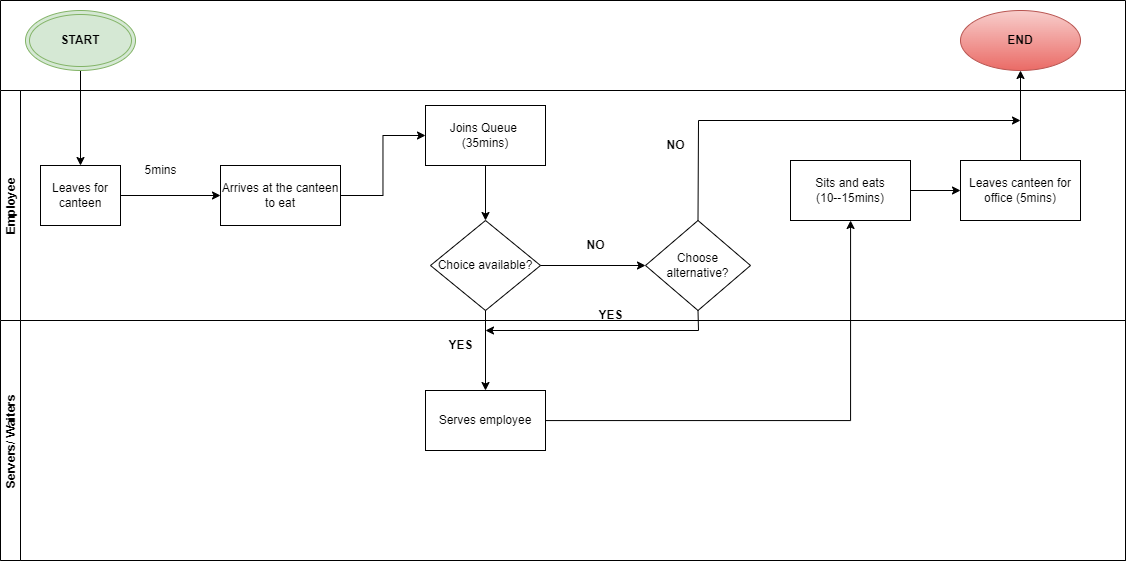

The diagram above was exported from draw.io. Its source (the exported page's mxGraphModel, read from the mxfile embedded in the PNG):
<mxGraphModel dx="1477" dy="737" grid="1" gridSize="10" guides="1" tooltips="1" connect="1" arrows="1" fold="1" page="1" pageScale="1" pageWidth="850" pageHeight="1100" background="#ffffff" math="0" shadow="0">
  <root>
    <mxCell id="0" />
    <mxCell id="1" parent="0" />
    <mxCell id="M8XPgZZbjPOqSwqReTz3-35" value="" style="swimlane;childLayout=stackLayout;resizeParent=1;resizeParentMax=0;horizontal=1;startSize=90;horizontalStack=0;" parent="1" vertex="1">
      <mxGeometry x="120" y="270" width="1125" height="560" as="geometry" />
    </mxCell>
    <mxCell id="M8XPgZZbjPOqSwqReTz3-36" value="Employee" style="swimlane;startSize=20;horizontal=0;" parent="M8XPgZZbjPOqSwqReTz3-35" vertex="1">
      <mxGeometry y="90" width="1125" height="230" as="geometry" />
    </mxCell>
    <mxCell id="M8XPgZZbjPOqSwqReTz3-46" value="Arrives at the canteen to eat" style="whiteSpace=wrap;html=1;" parent="M8XPgZZbjPOqSwqReTz3-36" vertex="1">
      <mxGeometry x="220" y="75" width="120" height="60" as="geometry" />
    </mxCell>
    <mxCell id="M8XPgZZbjPOqSwqReTz3-48" value="5mins" style="text;html=1;align=center;verticalAlign=middle;resizable=0;points=[];autosize=1;strokeColor=none;fillColor=none;" parent="M8XPgZZbjPOqSwqReTz3-36" vertex="1">
      <mxGeometry x="130" y="65" width="60" height="30" as="geometry" />
    </mxCell>
    <mxCell id="M8XPgZZbjPOqSwqReTz3-59" value="Sits and eats&lt;br&gt;(10--15mins)" style="whiteSpace=wrap;html=1;" parent="M8XPgZZbjPOqSwqReTz3-36" vertex="1">
      <mxGeometry x="790" y="70" width="120" height="60" as="geometry" />
    </mxCell>
    <mxCell id="M8XPgZZbjPOqSwqReTz3-43" value="Leaves for canteen" style="whiteSpace=wrap;html=1;" parent="M8XPgZZbjPOqSwqReTz3-36" vertex="1">
      <mxGeometry x="40" y="75" width="80" height="60" as="geometry" />
    </mxCell>
    <mxCell id="M8XPgZZbjPOqSwqReTz3-47" value="" style="edgeStyle=orthogonalEdgeStyle;rounded=0;orthogonalLoop=1;jettySize=auto;html=1;" parent="M8XPgZZbjPOqSwqReTz3-36" source="M8XPgZZbjPOqSwqReTz3-43" target="M8XPgZZbjPOqSwqReTz3-46" edge="1">
      <mxGeometry relative="1" as="geometry" />
    </mxCell>
    <mxCell id="M8XPgZZbjPOqSwqReTz3-52" value="Joins Queue &lt;br&gt;(35mins)" style="whiteSpace=wrap;html=1;" parent="M8XPgZZbjPOqSwqReTz3-36" vertex="1">
      <mxGeometry x="425" y="15" width="120" height="60" as="geometry" />
    </mxCell>
    <mxCell id="M8XPgZZbjPOqSwqReTz3-53" value="" style="edgeStyle=orthogonalEdgeStyle;rounded=0;orthogonalLoop=1;jettySize=auto;html=1;" parent="M8XPgZZbjPOqSwqReTz3-36" source="M8XPgZZbjPOqSwqReTz3-46" target="M8XPgZZbjPOqSwqReTz3-52" edge="1">
      <mxGeometry relative="1" as="geometry" />
    </mxCell>
    <mxCell id="M8XPgZZbjPOqSwqReTz3-54" value="Choice available?" style="rhombus;whiteSpace=wrap;html=1;" parent="M8XPgZZbjPOqSwqReTz3-36" vertex="1">
      <mxGeometry x="430" y="130" width="110" height="90" as="geometry" />
    </mxCell>
    <mxCell id="M8XPgZZbjPOqSwqReTz3-55" value="" style="edgeStyle=orthogonalEdgeStyle;rounded=0;orthogonalLoop=1;jettySize=auto;html=1;" parent="M8XPgZZbjPOqSwqReTz3-36" source="M8XPgZZbjPOqSwqReTz3-52" target="M8XPgZZbjPOqSwqReTz3-54" edge="1">
      <mxGeometry relative="1" as="geometry" />
    </mxCell>
    <mxCell id="M8XPgZZbjPOqSwqReTz3-61" value="Leaves canteen for office (5mins)&lt;br&gt;" style="whiteSpace=wrap;html=1;" parent="M8XPgZZbjPOqSwqReTz3-36" vertex="1">
      <mxGeometry x="960" y="70" width="120" height="60" as="geometry" />
    </mxCell>
    <mxCell id="M8XPgZZbjPOqSwqReTz3-62" value="" style="edgeStyle=orthogonalEdgeStyle;rounded=0;orthogonalLoop=1;jettySize=auto;html=1;" parent="M8XPgZZbjPOqSwqReTz3-36" source="M8XPgZZbjPOqSwqReTz3-59" target="M8XPgZZbjPOqSwqReTz3-61" edge="1">
      <mxGeometry relative="1" as="geometry" />
    </mxCell>
    <mxCell id="M8XPgZZbjPOqSwqReTz3-65" value="" style="edgeStyle=elbowEdgeStyle;elbow=horizontal;endArrow=classic;html=1;rounded=0;exitX=0.5;exitY=0;exitDx=0;exitDy=0;" parent="M8XPgZZbjPOqSwqReTz3-36" source="M8XPgZZbjPOqSwqReTz3-71" edge="1">
      <mxGeometry width="50" height="50" relative="1" as="geometry">
        <mxPoint x="715" y="110" as="sourcePoint" />
        <mxPoint x="1020" y="30" as="targetPoint" />
        <Array as="points">
          <mxPoint x="698" y="80" />
        </Array>
      </mxGeometry>
    </mxCell>
    <mxCell id="M8XPgZZbjPOqSwqReTz3-69" value="&lt;b&gt;NO&lt;/b&gt;" style="text;html=1;align=center;verticalAlign=middle;resizable=0;points=[];autosize=1;strokeColor=none;fillColor=none;" parent="M8XPgZZbjPOqSwqReTz3-36" vertex="1">
      <mxGeometry x="575" y="140" width="40" height="30" as="geometry" />
    </mxCell>
    <mxCell id="M8XPgZZbjPOqSwqReTz3-71" value="Choose alternative?" style="rhombus;whiteSpace=wrap;html=1;" parent="M8XPgZZbjPOqSwqReTz3-36" vertex="1">
      <mxGeometry x="645" y="130" width="105" height="90" as="geometry" />
    </mxCell>
    <mxCell id="M8XPgZZbjPOqSwqReTz3-72" value="" style="edgeStyle=orthogonalEdgeStyle;rounded=0;orthogonalLoop=1;jettySize=auto;html=1;" parent="M8XPgZZbjPOqSwqReTz3-36" source="M8XPgZZbjPOqSwqReTz3-54" target="M8XPgZZbjPOqSwqReTz3-71" edge="1">
      <mxGeometry relative="1" as="geometry" />
    </mxCell>
    <mxCell id="M8XPgZZbjPOqSwqReTz3-77" value="&lt;b&gt;NO&lt;/b&gt;" style="text;html=1;align=center;verticalAlign=middle;resizable=0;points=[];autosize=1;strokeColor=none;fillColor=none;" parent="M8XPgZZbjPOqSwqReTz3-36" vertex="1">
      <mxGeometry x="655" y="40" width="40" height="30" as="geometry" />
    </mxCell>
    <mxCell id="M8XPgZZbjPOqSwqReTz3-60" value="" style="edgeStyle=orthogonalEdgeStyle;rounded=0;orthogonalLoop=1;jettySize=auto;html=1;" parent="M8XPgZZbjPOqSwqReTz3-35" source="M8XPgZZbjPOqSwqReTz3-57" target="M8XPgZZbjPOqSwqReTz3-59" edge="1">
      <mxGeometry relative="1" as="geometry" />
    </mxCell>
    <mxCell id="M8XPgZZbjPOqSwqReTz3-58" value="" style="edgeStyle=orthogonalEdgeStyle;rounded=0;orthogonalLoop=1;jettySize=auto;html=1;" parent="M8XPgZZbjPOqSwqReTz3-35" source="M8XPgZZbjPOqSwqReTz3-54" target="M8XPgZZbjPOqSwqReTz3-57" edge="1">
      <mxGeometry relative="1" as="geometry" />
    </mxCell>
    <mxCell id="M8XPgZZbjPOqSwqReTz3-39" value="Servers/ Waiters" style="swimlane;startSize=20;horizontal=0;" parent="M8XPgZZbjPOqSwqReTz3-35" vertex="1">
      <mxGeometry y="320" width="1125" height="240" as="geometry" />
    </mxCell>
    <mxCell id="M8XPgZZbjPOqSwqReTz3-57" value="Serves employee" style="whiteSpace=wrap;html=1;" parent="M8XPgZZbjPOqSwqReTz3-39" vertex="1">
      <mxGeometry x="425" y="70" width="120" height="60" as="geometry" />
    </mxCell>
    <mxCell id="M8XPgZZbjPOqSwqReTz3-68" value="&lt;b&gt;YES&lt;/b&gt;" style="text;html=1;align=center;verticalAlign=middle;resizable=0;points=[];autosize=1;strokeColor=none;fillColor=none;" parent="M8XPgZZbjPOqSwqReTz3-39" vertex="1">
      <mxGeometry x="435" y="10" width="50" height="30" as="geometry" />
    </mxCell>
    <mxCell id="M8XPgZZbjPOqSwqReTz3-74" value="" style="edgeStyle=elbowEdgeStyle;elbow=horizontal;endArrow=classic;html=1;rounded=0;exitX=0.5;exitY=1;exitDx=0;exitDy=0;" parent="M8XPgZZbjPOqSwqReTz3-39" source="M8XPgZZbjPOqSwqReTz3-71" edge="1">
      <mxGeometry width="50" height="50" relative="1" as="geometry">
        <mxPoint x="695" y="50" as="sourcePoint" />
        <mxPoint x="485" y="10" as="targetPoint" />
        <Array as="points">
          <mxPoint x="698" y="10" />
        </Array>
      </mxGeometry>
    </mxCell>
    <mxCell id="M8XPgZZbjPOqSwqReTz3-76" value="&lt;b&gt;YES&lt;/b&gt;" style="text;html=1;align=center;verticalAlign=middle;resizable=0;points=[];autosize=1;strokeColor=none;fillColor=none;" parent="M8XPgZZbjPOqSwqReTz3-39" vertex="1">
      <mxGeometry x="585" y="-20" width="50" height="30" as="geometry" />
    </mxCell>
    <mxCell id="M8XPgZZbjPOqSwqReTz3-44" value="" style="edgeStyle=orthogonalEdgeStyle;rounded=0;orthogonalLoop=1;jettySize=auto;html=1;" parent="1" source="M8XPgZZbjPOqSwqReTz3-40" target="M8XPgZZbjPOqSwqReTz3-43" edge="1">
      <mxGeometry relative="1" as="geometry" />
    </mxCell>
    <mxCell id="M8XPgZZbjPOqSwqReTz3-40" value="&lt;b&gt;START&lt;/b&gt;" style="ellipse;shape=doubleEllipse;whiteSpace=wrap;html=1;fillColor=#d5e8d4;strokeColor=#82b366;" parent="1" vertex="1">
      <mxGeometry x="145" y="280" width="110" height="60" as="geometry" />
    </mxCell>
    <mxCell id="M8XPgZZbjPOqSwqReTz3-64" value="" style="edgeStyle=orthogonalEdgeStyle;rounded=0;orthogonalLoop=1;jettySize=auto;html=1;" parent="1" source="M8XPgZZbjPOqSwqReTz3-61" target="M8XPgZZbjPOqSwqReTz3-63" edge="1">
      <mxGeometry relative="1" as="geometry" />
    </mxCell>
    <mxCell id="M8XPgZZbjPOqSwqReTz3-63" value="&lt;b&gt;END&lt;/b&gt;" style="ellipse;whiteSpace=wrap;html=1;fillColor=#f8cecc;strokeColor=#b85450;fillStyle=solid;gradientColor=#ea6b66;" parent="1" vertex="1">
      <mxGeometry x="1080" y="280" width="120" height="60" as="geometry" />
    </mxCell>
  </root>
</mxGraphModel>